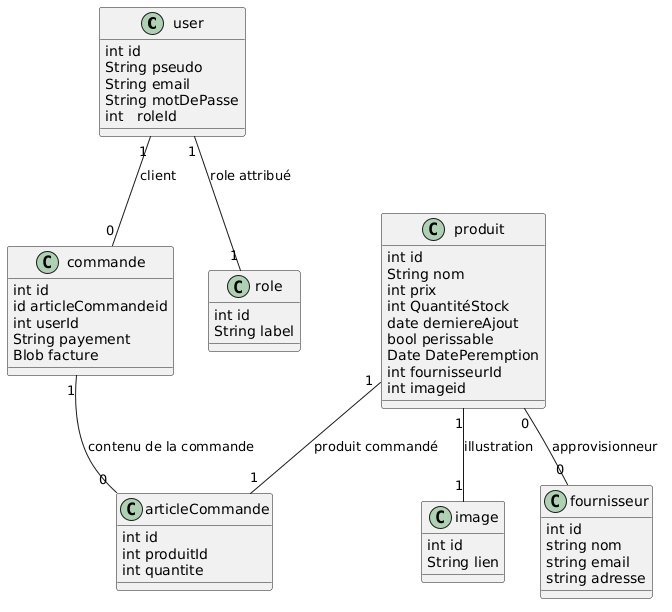

The diagram above was rendered by PlantUML. Its source (embedded in the PNG):
@startuml
class user {
  int id
  String pseudo
  String email
  String motDePasse
  int   roleId
}

class produit {
  int id
  String nom
  int prix
  int QuantitéStock
  date derniereAjout
  bool perissable
  Date DatePeremption
  int fournisseurId
  int imageid
}

class commande {
  int id
  id articleCommandeid
  int userId
  String payement
  Blob facture
}

class articleCommande {
  int id
  int produitId
  int quantite
}


class image {
  int id
  String lien
}

class role {
  int id
  String label
}

class fournisseur {
    int id
    string nom
    string email
    string adresse
}




user "1" -- "1" role : role attribué 
produit "1" -- "1" image : illustration
commande "1" -- "0" articleCommande : contenu de la commande
user "1" -- "0" commande : client
produit "0" -- "0" fournisseur : approvisionneur
produit "1" -- "1" articleCommande : produit commandé
@enduml